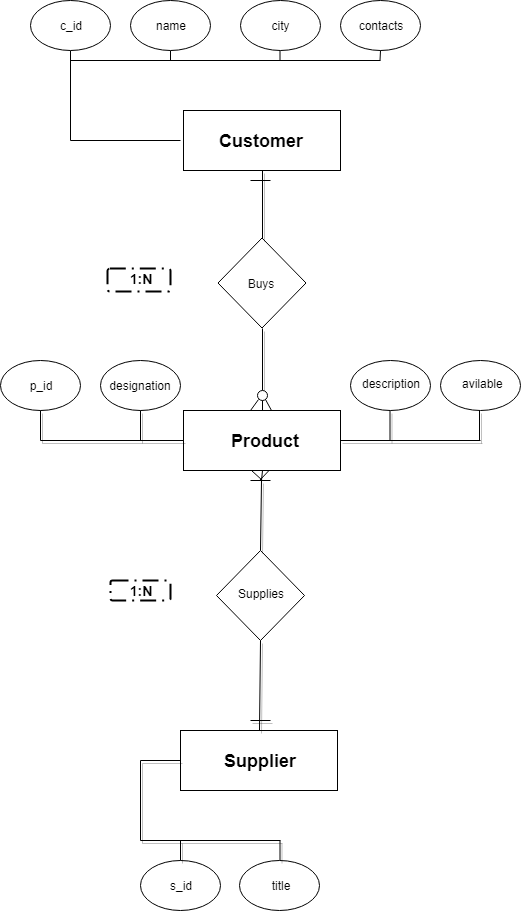

The diagram above was exported from draw.io. Its source (the exported page's mxGraphModel, read from the mxfile embedded in the PNG):
<mxGraphModel dx="1601" dy="774" grid="1" gridSize="10" guides="1" tooltips="1" connect="1" arrows="1" fold="1" page="1" pageScale="1" pageWidth="827" pageHeight="1169" math="0" shadow="0">
  <root>
    <mxCell id="0" />
    <mxCell id="1" parent="0" />
    <mxCell id="qbudivNBqMJvitxUbYD4-1" value="" style="rounded=0;whiteSpace=wrap;html=1;" vertex="1" parent="1">
      <mxGeometry x="353" y="210" width="157" height="60" as="geometry" />
    </mxCell>
    <mxCell id="qbudivNBqMJvitxUbYD4-2" value="" style="endArrow=none;html=1;" edge="1" parent="1">
      <mxGeometry width="50" height="50" relative="1" as="geometry">
        <mxPoint x="240" y="240" as="sourcePoint" />
        <mxPoint x="350" y="240" as="targetPoint" />
      </mxGeometry>
    </mxCell>
    <mxCell id="qbudivNBqMJvitxUbYD4-3" value="" style="endArrow=none;html=1;" edge="1" parent="1">
      <mxGeometry width="50" height="50" relative="1" as="geometry">
        <mxPoint x="240" y="240" as="sourcePoint" />
        <mxPoint x="240" y="150" as="targetPoint" />
      </mxGeometry>
    </mxCell>
    <mxCell id="qbudivNBqMJvitxUbYD4-4" value="" style="ellipse;whiteSpace=wrap;html=1;" vertex="1" parent="1">
      <mxGeometry x="200" y="100" width="80" height="50" as="geometry" />
    </mxCell>
    <mxCell id="qbudivNBqMJvitxUbYD4-5" value="" style="endArrow=none;html=1;" edge="1" parent="1">
      <mxGeometry width="50" height="50" relative="1" as="geometry">
        <mxPoint x="240" y="160" as="sourcePoint" />
        <mxPoint x="550" y="160" as="targetPoint" />
      </mxGeometry>
    </mxCell>
    <mxCell id="qbudivNBqMJvitxUbYD4-6" value="" style="endArrow=none;html=1;entryX=0.5;entryY=1;entryDx=0;entryDy=0;" edge="1" parent="1" target="qbudivNBqMJvitxUbYD4-7">
      <mxGeometry width="50" height="50" relative="1" as="geometry">
        <mxPoint x="340" y="160" as="sourcePoint" />
        <mxPoint x="250" y="290" as="targetPoint" />
      </mxGeometry>
    </mxCell>
    <mxCell id="qbudivNBqMJvitxUbYD4-7" value="" style="ellipse;whiteSpace=wrap;html=1;" vertex="1" parent="1">
      <mxGeometry x="300" y="100" width="80" height="50" as="geometry" />
    </mxCell>
    <mxCell id="qbudivNBqMJvitxUbYD4-8" value="" style="ellipse;whiteSpace=wrap;html=1;" vertex="1" parent="1">
      <mxGeometry x="410" y="100" width="80" height="50" as="geometry" />
    </mxCell>
    <mxCell id="qbudivNBqMJvitxUbYD4-9" value="" style="ellipse;whiteSpace=wrap;html=1;" vertex="1" parent="1">
      <mxGeometry x="510" y="100" width="80" height="50" as="geometry" />
    </mxCell>
    <mxCell id="qbudivNBqMJvitxUbYD4-10" value="" style="endArrow=none;html=1;entryX=0.5;entryY=1;entryDx=0;entryDy=0;" edge="1" parent="1">
      <mxGeometry width="50" height="50" relative="1" as="geometry">
        <mxPoint x="449.5" y="160" as="sourcePoint" />
        <mxPoint x="449.5" y="150" as="targetPoint" />
      </mxGeometry>
    </mxCell>
    <mxCell id="qbudivNBqMJvitxUbYD4-12" value="" style="endArrow=none;html=1;entryX=0.5;entryY=1;entryDx=0;entryDy=0;exitX=0.5;exitY=1;exitDx=0;exitDy=0;" edge="1" parent="1" source="qbudivNBqMJvitxUbYD4-9">
      <mxGeometry width="50" height="50" relative="1" as="geometry">
        <mxPoint x="549.5" y="170" as="sourcePoint" />
        <mxPoint x="549.5" y="160" as="targetPoint" />
      </mxGeometry>
    </mxCell>
    <mxCell id="qbudivNBqMJvitxUbYD4-16" value="&lt;b&gt;&lt;font style=&quot;font-size: 18px&quot;&gt;Customer&lt;/font&gt;&lt;/b&gt;" style="text;html=1;strokeColor=none;fillColor=none;align=center;verticalAlign=middle;whiteSpace=wrap;rounded=0;" vertex="1" parent="1">
      <mxGeometry x="370" y="225" width="120" height="30" as="geometry" />
    </mxCell>
    <mxCell id="qbudivNBqMJvitxUbYD4-17" value="c_id" style="text;html=1;strokeColor=none;fillColor=none;align=center;verticalAlign=middle;whiteSpace=wrap;rounded=0;" vertex="1" parent="1">
      <mxGeometry x="220" y="115" width="40" height="20" as="geometry" />
    </mxCell>
    <mxCell id="qbudivNBqMJvitxUbYD4-18" value="name" style="text;html=1;strokeColor=none;fillColor=none;align=center;verticalAlign=middle;whiteSpace=wrap;rounded=0;" vertex="1" parent="1">
      <mxGeometry x="320" y="115" width="40" height="20" as="geometry" />
    </mxCell>
    <mxCell id="qbudivNBqMJvitxUbYD4-19" value="city" style="text;html=1;strokeColor=none;fillColor=none;align=center;verticalAlign=middle;whiteSpace=wrap;rounded=0;" vertex="1" parent="1">
      <mxGeometry x="430" y="115" width="40" height="20" as="geometry" />
    </mxCell>
    <mxCell id="qbudivNBqMJvitxUbYD4-21" value="contacts" style="text;html=1;strokeColor=none;fillColor=none;align=center;verticalAlign=middle;whiteSpace=wrap;rounded=0;" vertex="1" parent="1">
      <mxGeometry x="525" y="115" width="50" height="20" as="geometry" />
    </mxCell>
    <mxCell id="qbudivNBqMJvitxUbYD4-22" value="" style="rhombus;whiteSpace=wrap;html=1;" vertex="1" parent="1">
      <mxGeometry x="387.5" y="337.5" width="88" height="90" as="geometry" />
    </mxCell>
    <mxCell id="qbudivNBqMJvitxUbYD4-23" value="Buys" style="text;html=1;strokeColor=none;fillColor=none;align=center;verticalAlign=middle;whiteSpace=wrap;rounded=0;" vertex="1" parent="1">
      <mxGeometry x="410" y="372.5" width="40" height="20" as="geometry" />
    </mxCell>
    <mxCell id="qbudivNBqMJvitxUbYD4-24" value="" style="rounded=0;whiteSpace=wrap;html=1;" vertex="1" parent="1">
      <mxGeometry x="353" y="510" width="157" height="60" as="geometry" />
    </mxCell>
    <mxCell id="qbudivNBqMJvitxUbYD4-25" value="" style="rounded=0;whiteSpace=wrap;html=1;" vertex="1" parent="1">
      <mxGeometry x="350" y="830" width="157" height="60" as="geometry" />
    </mxCell>
    <mxCell id="qbudivNBqMJvitxUbYD4-27" value="&lt;b&gt;&lt;font style=&quot;font-size: 18px&quot;&gt;Product&lt;/font&gt;&lt;/b&gt;" style="text;html=1;strokeColor=none;fillColor=none;align=center;verticalAlign=middle;whiteSpace=wrap;rounded=0;" vertex="1" parent="1">
      <mxGeometry x="374" y="525" width="120" height="30" as="geometry" />
    </mxCell>
    <mxCell id="qbudivNBqMJvitxUbYD4-29" value="" style="rhombus;whiteSpace=wrap;html=1;" vertex="1" parent="1">
      <mxGeometry x="386" y="650" width="88" height="90" as="geometry" />
    </mxCell>
    <mxCell id="qbudivNBqMJvitxUbYD4-30" value="Supplies" style="text;html=1;strokeColor=none;fillColor=none;align=center;verticalAlign=middle;whiteSpace=wrap;rounded=0;" vertex="1" parent="1">
      <mxGeometry x="405" y="683.5" width="50" height="18" as="geometry" />
    </mxCell>
    <mxCell id="qbudivNBqMJvitxUbYD4-31" value="" style="endArrow=none;html=1;shadow=1;entryX=0.5;entryY=1;entryDx=0;entryDy=0;exitX=0.5;exitY=0;exitDx=0;exitDy=0;" edge="1" parent="1" source="qbudivNBqMJvitxUbYD4-22" target="qbudivNBqMJvitxUbYD4-1">
      <mxGeometry width="50" height="50" relative="1" as="geometry">
        <mxPoint x="200" y="960" as="sourcePoint" />
        <mxPoint x="250" y="910" as="targetPoint" />
      </mxGeometry>
    </mxCell>
    <mxCell id="qbudivNBqMJvitxUbYD4-32" value="" style="endArrow=none;html=1;shadow=1;entryX=0.5;entryY=1;entryDx=0;entryDy=0;exitX=0.5;exitY=0;exitDx=0;exitDy=0;" edge="1" parent="1" source="qbudivNBqMJvitxUbYD4-72" target="qbudivNBqMJvitxUbYD4-22">
      <mxGeometry width="50" height="50" relative="1" as="geometry">
        <mxPoint x="432" y="480" as="sourcePoint" />
        <mxPoint x="430" y="430" as="targetPoint" />
      </mxGeometry>
    </mxCell>
    <mxCell id="qbudivNBqMJvitxUbYD4-33" value="" style="endArrow=none;html=1;shadow=1;exitX=0.5;exitY=0;exitDx=0;exitDy=0;" edge="1" parent="1" source="qbudivNBqMJvitxUbYD4-29">
      <mxGeometry width="50" height="50" relative="1" as="geometry">
        <mxPoint x="452" y="358" as="sourcePoint" />
        <mxPoint x="431" y="580" as="targetPoint" />
      </mxGeometry>
    </mxCell>
    <mxCell id="qbudivNBqMJvitxUbYD4-34" value="" style="endArrow=none;html=1;shadow=1;entryX=0.5;entryY=1;entryDx=0;entryDy=0;exitX=0.5;exitY=0;exitDx=0;exitDy=0;" edge="1" parent="1" source="qbudivNBqMJvitxUbYD4-25" target="qbudivNBqMJvitxUbYD4-29">
      <mxGeometry width="50" height="50" relative="1" as="geometry">
        <mxPoint x="462" y="368" as="sourcePoint" />
        <mxPoint x="462" y="300" as="targetPoint" />
      </mxGeometry>
    </mxCell>
    <mxCell id="qbudivNBqMJvitxUbYD4-35" value="&lt;b&gt;&lt;font style=&quot;font-size: 18px&quot;&gt;Supplier&lt;/font&gt;&lt;/b&gt;" style="text;html=1;strokeColor=none;fillColor=none;align=center;verticalAlign=middle;whiteSpace=wrap;rounded=0;" vertex="1" parent="1">
      <mxGeometry x="368.5" y="845" width="120" height="30" as="geometry" />
    </mxCell>
    <mxCell id="qbudivNBqMJvitxUbYD4-36" value="" style="endArrow=none;html=1;shadow=1;entryX=0;entryY=0.5;entryDx=0;entryDy=0;" edge="1" parent="1" target="qbudivNBqMJvitxUbYD4-25">
      <mxGeometry width="50" height="50" relative="1" as="geometry">
        <mxPoint x="310" y="860" as="sourcePoint" />
        <mxPoint x="250" y="910" as="targetPoint" />
      </mxGeometry>
    </mxCell>
    <mxCell id="qbudivNBqMJvitxUbYD4-37" value="" style="endArrow=none;html=1;shadow=1;" edge="1" parent="1">
      <mxGeometry width="50" height="50" relative="1" as="geometry">
        <mxPoint x="310" y="940" as="sourcePoint" />
        <mxPoint x="310" y="860" as="targetPoint" />
      </mxGeometry>
    </mxCell>
    <mxCell id="qbudivNBqMJvitxUbYD4-39" value="" style="ellipse;whiteSpace=wrap;html=1;" vertex="1" parent="1">
      <mxGeometry x="310" y="960" width="80" height="50" as="geometry" />
    </mxCell>
    <mxCell id="qbudivNBqMJvitxUbYD4-40" value="" style="ellipse;whiteSpace=wrap;html=1;" vertex="1" parent="1">
      <mxGeometry x="408.5" y="960" width="80" height="50" as="geometry" />
    </mxCell>
    <mxCell id="qbudivNBqMJvitxUbYD4-41" value="" style="endArrow=none;html=1;shadow=1;exitX=0.5;exitY=0;exitDx=0;exitDy=0;" edge="1" parent="1" source="qbudivNBqMJvitxUbYD4-39">
      <mxGeometry width="50" height="50" relative="1" as="geometry">
        <mxPoint x="200" y="1080" as="sourcePoint" />
        <mxPoint x="350" y="940" as="targetPoint" />
      </mxGeometry>
    </mxCell>
    <mxCell id="qbudivNBqMJvitxUbYD4-43" value="" style="endArrow=none;html=1;shadow=1;exitX=0.5;exitY=0;exitDx=0;exitDy=0;" edge="1" parent="1">
      <mxGeometry width="50" height="50" relative="1" as="geometry">
        <mxPoint x="449.5" y="960" as="sourcePoint" />
        <mxPoint x="449.5" y="940" as="targetPoint" />
      </mxGeometry>
    </mxCell>
    <mxCell id="qbudivNBqMJvitxUbYD4-44" value="s_id" style="text;html=1;strokeColor=none;fillColor=none;align=center;verticalAlign=middle;whiteSpace=wrap;rounded=0;" vertex="1" parent="1">
      <mxGeometry x="330" y="975" width="40" height="20" as="geometry" />
    </mxCell>
    <mxCell id="qbudivNBqMJvitxUbYD4-45" value="title" style="text;html=1;strokeColor=none;fillColor=none;align=center;verticalAlign=middle;whiteSpace=wrap;rounded=0;" vertex="1" parent="1">
      <mxGeometry x="430" y="975" width="40" height="20" as="geometry" />
    </mxCell>
    <mxCell id="qbudivNBqMJvitxUbYD4-47" value="" style="endArrow=none;html=1;shadow=1;" edge="1" parent="1">
      <mxGeometry width="50" height="50" relative="1" as="geometry">
        <mxPoint x="450" y="940" as="sourcePoint" />
        <mxPoint x="310" y="940" as="targetPoint" />
      </mxGeometry>
    </mxCell>
    <mxCell id="qbudivNBqMJvitxUbYD4-49" value="" style="endArrow=none;html=1;shadow=1;entryX=0;entryY=0.5;entryDx=0;entryDy=0;" edge="1" parent="1" target="qbudivNBqMJvitxUbYD4-24">
      <mxGeometry width="50" height="50" relative="1" as="geometry">
        <mxPoint x="210" y="540" as="sourcePoint" />
        <mxPoint x="250" y="1030" as="targetPoint" />
      </mxGeometry>
    </mxCell>
    <mxCell id="qbudivNBqMJvitxUbYD4-50" value="" style="endArrow=none;html=1;shadow=1;" edge="1" parent="1">
      <mxGeometry width="50" height="50" relative="1" as="geometry">
        <mxPoint x="510" y="540" as="sourcePoint" />
        <mxPoint x="650" y="540" as="targetPoint" />
      </mxGeometry>
    </mxCell>
    <mxCell id="qbudivNBqMJvitxUbYD4-51" value="" style="ellipse;whiteSpace=wrap;html=1;" vertex="1" parent="1">
      <mxGeometry x="170" y="460" width="80" height="50" as="geometry" />
    </mxCell>
    <mxCell id="qbudivNBqMJvitxUbYD4-52" value="" style="ellipse;whiteSpace=wrap;html=1;" vertex="1" parent="1">
      <mxGeometry x="270" y="460" width="80" height="50" as="geometry" />
    </mxCell>
    <mxCell id="qbudivNBqMJvitxUbYD4-53" value="" style="ellipse;whiteSpace=wrap;html=1;" vertex="1" parent="1">
      <mxGeometry x="520" y="460" width="80" height="50" as="geometry" />
    </mxCell>
    <mxCell id="qbudivNBqMJvitxUbYD4-54" value="" style="ellipse;whiteSpace=wrap;html=1;" vertex="1" parent="1">
      <mxGeometry x="610" y="460" width="80" height="50" as="geometry" />
    </mxCell>
    <mxCell id="qbudivNBqMJvitxUbYD4-55" value="" style="endArrow=none;html=1;shadow=1;entryX=0.5;entryY=1;entryDx=0;entryDy=0;" edge="1" parent="1" target="qbudivNBqMJvitxUbYD4-51">
      <mxGeometry width="50" height="50" relative="1" as="geometry">
        <mxPoint x="210" y="540" as="sourcePoint" />
        <mxPoint x="220" y="1030" as="targetPoint" />
      </mxGeometry>
    </mxCell>
    <mxCell id="qbudivNBqMJvitxUbYD4-56" value="" style="endArrow=none;html=1;shadow=1;entryX=0.5;entryY=1;entryDx=0;entryDy=0;" edge="1" parent="1">
      <mxGeometry width="50" height="50" relative="1" as="geometry">
        <mxPoint x="310" y="540" as="sourcePoint" />
        <mxPoint x="310" y="510" as="targetPoint" />
      </mxGeometry>
    </mxCell>
    <mxCell id="qbudivNBqMJvitxUbYD4-57" value="" style="endArrow=none;html=1;shadow=1;entryX=0.5;entryY=1;entryDx=0;entryDy=0;" edge="1" parent="1">
      <mxGeometry width="50" height="50" relative="1" as="geometry">
        <mxPoint x="559.5" y="540" as="sourcePoint" />
        <mxPoint x="559.5" y="510" as="targetPoint" />
      </mxGeometry>
    </mxCell>
    <mxCell id="qbudivNBqMJvitxUbYD4-59" value="" style="endArrow=none;html=1;shadow=1;entryX=0.5;entryY=1;entryDx=0;entryDy=0;" edge="1" parent="1">
      <mxGeometry width="50" height="50" relative="1" as="geometry">
        <mxPoint x="649" y="540" as="sourcePoint" />
        <mxPoint x="649" y="510" as="targetPoint" />
      </mxGeometry>
    </mxCell>
    <mxCell id="qbudivNBqMJvitxUbYD4-60" value="p_id" style="text;html=1;strokeColor=none;fillColor=none;align=center;verticalAlign=middle;whiteSpace=wrap;rounded=0;" vertex="1" parent="1">
      <mxGeometry x="190" y="475" width="40" height="20" as="geometry" />
    </mxCell>
    <mxCell id="qbudivNBqMJvitxUbYD4-63" value="designation" style="text;html=1;strokeColor=none;fillColor=none;align=center;verticalAlign=middle;whiteSpace=wrap;rounded=0;" vertex="1" parent="1">
      <mxGeometry x="290" y="475" width="40" height="20" as="geometry" />
    </mxCell>
    <mxCell id="qbudivNBqMJvitxUbYD4-65" value="description" style="text;html=1;" vertex="1" parent="1">
      <mxGeometry x="530" y="470" width="80" height="30" as="geometry" />
    </mxCell>
    <mxCell id="qbudivNBqMJvitxUbYD4-67" value="avilable" style="text;html=1;" vertex="1" parent="1">
      <mxGeometry x="630" y="470" width="70" height="30" as="geometry" />
    </mxCell>
    <mxCell id="qbudivNBqMJvitxUbYD4-68" value="" style="endArrow=none;html=1;shadow=1;" edge="1" parent="1">
      <mxGeometry width="50" height="50" relative="1" as="geometry">
        <mxPoint x="420" y="820" as="sourcePoint" />
        <mxPoint x="440" y="820" as="targetPoint" />
      </mxGeometry>
    </mxCell>
    <mxCell id="qbudivNBqMJvitxUbYD4-71" value="" style="endArrow=none;html=1;shadow=0;" edge="1" parent="1">
      <mxGeometry width="50" height="50" relative="1" as="geometry">
        <mxPoint x="420" y="280" as="sourcePoint" />
        <mxPoint x="440" y="280" as="targetPoint" />
      </mxGeometry>
    </mxCell>
    <mxCell id="qbudivNBqMJvitxUbYD4-72" value="" style="ellipse;whiteSpace=wrap;html=1;aspect=fixed;" vertex="1" parent="1">
      <mxGeometry x="426.5" y="490" width="10" height="10" as="geometry" />
    </mxCell>
    <mxCell id="qbudivNBqMJvitxUbYD4-73" value="" style="endArrow=none;html=1;shadow=0;entryX=0;entryY=1;entryDx=0;entryDy=0;exitX=0.427;exitY=0;exitDx=0;exitDy=0;exitPerimeter=0;" edge="1" parent="1" source="qbudivNBqMJvitxUbYD4-24" target="qbudivNBqMJvitxUbYD4-72">
      <mxGeometry width="50" height="50" relative="1" as="geometry">
        <mxPoint x="320" y="937.5" as="sourcePoint" />
        <mxPoint x="370" y="620" as="targetPoint" />
      </mxGeometry>
    </mxCell>
    <mxCell id="qbudivNBqMJvitxUbYD4-74" value="" style="endArrow=none;html=1;shadow=0;entryX=0.5;entryY=1;entryDx=0;entryDy=0;exitX=0.5;exitY=0;exitDx=0;exitDy=0;" edge="1" parent="1" source="qbudivNBqMJvitxUbYD4-24" target="qbudivNBqMJvitxUbYD4-72">
      <mxGeometry width="50" height="50" relative="1" as="geometry">
        <mxPoint x="431" y="509" as="sourcePoint" />
        <mxPoint x="441.9677419354839" y="498.54838709677415" as="targetPoint" />
      </mxGeometry>
    </mxCell>
    <mxCell id="qbudivNBqMJvitxUbYD4-75" value="" style="endArrow=none;html=1;shadow=0;entryX=1;entryY=1;entryDx=0;entryDy=0;exitX=0.563;exitY=-0.005;exitDx=0;exitDy=0;exitPerimeter=0;" edge="1" parent="1" source="qbudivNBqMJvitxUbYD4-24" target="qbudivNBqMJvitxUbYD4-72">
      <mxGeometry width="50" height="50" relative="1" as="geometry">
        <mxPoint x="440.0645161290322" y="530" as="sourcePoint" />
        <mxPoint x="447.9677419354839" y="518.5483870967741" as="targetPoint" />
      </mxGeometry>
    </mxCell>
    <mxCell id="qbudivNBqMJvitxUbYD4-81" value="" style="endArrow=none;html=1;shadow=0;" edge="1" parent="1">
      <mxGeometry width="50" height="50" relative="1" as="geometry">
        <mxPoint x="429" y="580" as="sourcePoint" />
        <mxPoint x="438.5" y="570" as="targetPoint" />
      </mxGeometry>
    </mxCell>
    <mxCell id="qbudivNBqMJvitxUbYD4-82" value="" style="endArrow=none;html=1;shadow=0;entryX=0.5;entryY=1;entryDx=0;entryDy=0;" edge="1" parent="1" target="qbudivNBqMJvitxUbYD4-24">
      <mxGeometry width="50" height="50" relative="1" as="geometry">
        <mxPoint x="431" y="580" as="sourcePoint" />
        <mxPoint x="448.5" y="580" as="targetPoint" />
      </mxGeometry>
    </mxCell>
    <mxCell id="qbudivNBqMJvitxUbYD4-83" value="" style="endArrow=none;html=1;shadow=0;entryX=0.43;entryY=1;entryDx=0;entryDy=0;entryPerimeter=0;" edge="1" parent="1" target="qbudivNBqMJvitxUbYD4-24">
      <mxGeometry width="50" height="50" relative="1" as="geometry">
        <mxPoint x="432" y="580" as="sourcePoint" />
        <mxPoint x="458.5" y="590" as="targetPoint" />
      </mxGeometry>
    </mxCell>
    <mxCell id="qbudivNBqMJvitxUbYD4-85" value="" style="endArrow=none;html=1;shadow=0;" edge="1" parent="1">
      <mxGeometry width="50" height="50" relative="1" as="geometry">
        <mxPoint x="420" y="580" as="sourcePoint" />
        <mxPoint x="440" y="580" as="targetPoint" />
      </mxGeometry>
    </mxCell>
    <mxCell id="qbudivNBqMJvitxUbYD4-86" value="" style="rounded=1;arcSize=10;dashed=1;strokeColor=#000000;fillColor=none;gradientColor=none;dashPattern=8 3 1 3;strokeWidth=2;" vertex="1" parent="1">
      <mxGeometry x="280" y="680" width="60" height="20" as="geometry" />
    </mxCell>
    <mxCell id="qbudivNBqMJvitxUbYD4-87" value="&lt;b&gt;&lt;font style=&quot;font-size: 14px&quot;&gt;1:N&lt;/font&gt;&lt;/b&gt;" style="text;html=1;strokeColor=none;fillColor=none;align=center;verticalAlign=middle;whiteSpace=wrap;rounded=0;" vertex="1" parent="1">
      <mxGeometry x="290" y="680" width="40" height="20" as="geometry" />
    </mxCell>
    <mxCell id="qbudivNBqMJvitxUbYD4-88" value="" style="rounded=1;arcSize=10;dashed=1;strokeColor=#000000;fillColor=none;gradientColor=none;dashPattern=8 3 1 3;strokeWidth=2;" vertex="1" parent="1">
      <mxGeometry x="277" y="368" width="63" height="23" as="geometry" />
    </mxCell>
    <mxCell id="qbudivNBqMJvitxUbYD4-89" value="&lt;b&gt;&lt;font style=&quot;font-size: 14px&quot;&gt;1:N&lt;/font&gt;&lt;/b&gt;" style="text;html=1;strokeColor=none;fillColor=none;align=center;verticalAlign=middle;whiteSpace=wrap;rounded=0;" vertex="1" parent="1">
      <mxGeometry x="290" y="367.5" width="40" height="20" as="geometry" />
    </mxCell>
  </root>
</mxGraphModel>